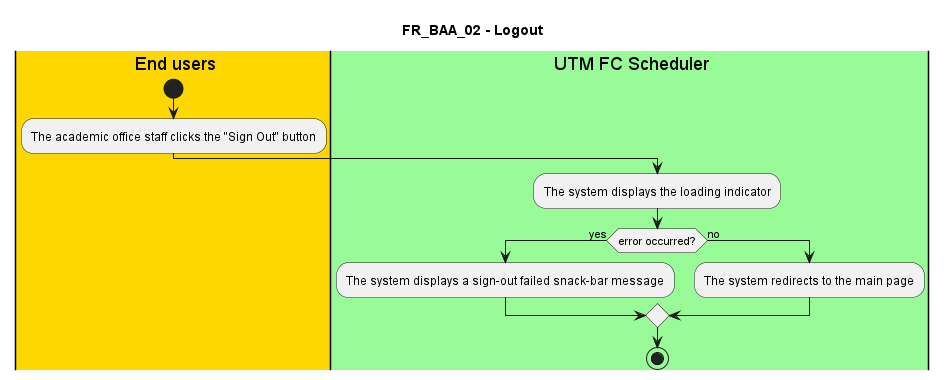

The diagram above was rendered by PlantUML. Its source (embedded in the PNG):
@startuml FR_BAA_02
title FR_BAA_02 - Logout


|#gold|eu| End users
|#palegreen|sys| UTM FC Scheduler

|eu|
start
:The academic office staff clicks the "Sign Out" button;

|sys|
:The system displays the loading indicator;

if (error occurred?) then (yes)
  |sys|
  :The system displays a sign-out failed snack-bar message;
else (no)
  |sys|
  :The system redirects to the main page;
endif

stop

@enduml